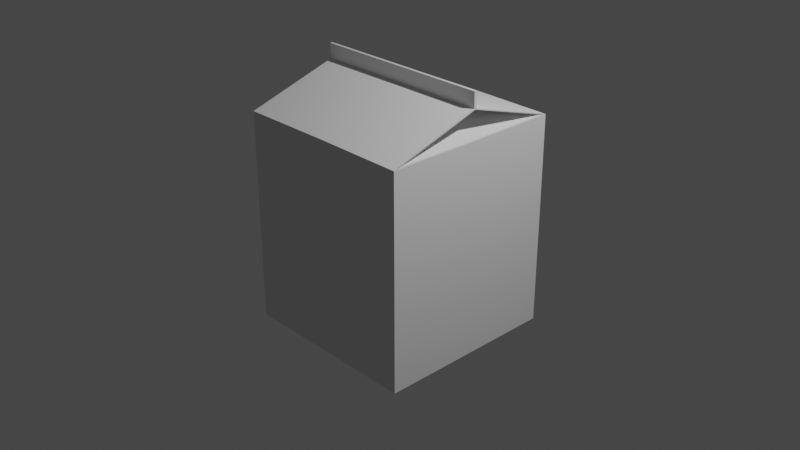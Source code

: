 # Source: KayFloresWeek2HW.blend  (saved by Blender 3.0.42; exported with 4.5.12 LTS)
import bpy
from mathutils import Matrix  # noqa: F401  (used for matrix-valued properties, if any)

bpy.ops.wm.read_factory_settings(use_empty=True)
scene = bpy.context.scene
scene.name = 'Scene'

# ---- collections
col_collection = bpy.data.collections.new('Collection'); scene.collection.children.link(col_collection)

# ---- world
world_world = bpy.data.worlds.new('World'); scene.world = world_world
world_world.use_nodes = True; world_world.node_tree.nodes.clear()
_N = world_world.node_tree.nodes; _L = world_world.node_tree.links
n0 = _N.new('ShaderNodeOutputWorld'); n0.name = 'World Output'; n0.location = (300, 300)
n1 = _N.new('ShaderNodeBackground'); n1.name = 'Background'; n1.location = (10, 300)
n1.inputs[0].default_value = (0.05088, 0.05088, 0.05088, 1.0)
_L.new(n1.outputs[0], n0.inputs[0])
n0.is_active_output = True
world_world.color = (0.0331, 0.0331, 0.0331)
world_world.use_sun_shadow = False
world_world.sun_shadow_jitter_overblur = 0.0

# ---- cameras
cam_camera = bpy.data.cameras.new('Camera')
cam_camera.clip_end = 100.0
cam_camera.ortho_scale = 7.314

# ---- lights
light_light = bpy.data.lights.new('Light', 'POINT')
light_light.transmission_factor = 0.0
light_light.energy = 1000.0
light_light.shadow_soft_size = 0.1
light_light.shadow_maximum_resolution = 0.006
light_light.use_absolute_resolution = True

# ---- meshes
me_cube_002 = bpy.data.meshes.new('Cube.002')
me_cube_002.from_pydata([(-1.0, -1.0, -1.149), (-1.0, 1.0, -1.149), (1.0, -1.0, -1.149), (1.0, 1.0, -1.149), (-1.0, 0.0, -1.149), (-1.0, -1.0, 0.0), (-1.0, 1.0, 0.0), (0.0, 1.0, -1.149), (0.0, 1.0, 1.149), (1.0, 1.0, 0.0), (1.0, 0.0, -1.149), (-0.997, 0.0, 1.445), (1.0, -1.0, 0.0), (0.0, -1.0, -1.149), (0.0, -1.0, 1.149), (0.0, 0.0, -1.149), (0.0, -1.0, 0.0), (1.0, 0.0, 0.0), (0.0, 1.0, 0.0), (-1.0, 0.0, 0.0), (-0.993, -0.9241, 1.154), (-0.9976, -1.0, 1.144), (-0.993, 0.9241, 1.154), (-0.9976, 1.0, 1.144), (-1.0, 0.0, 1.144), (-0.9942, 0.0, 1.154), (0.993, -0.9181, 1.155), (0.9971, -1.0, 1.143), (0.993, 0.9181, 1.155), (0.9971, 1.0, 1.143), (0.996, 0.0, 1.444), (0.9942, 0.0, 1.155), (1.0, 0.0, 1.143), (0.0, -0.01422, 1.455), (0.0, 0.01422, 1.455), (-0.9969, -0.0142, 1.454), (-0.9969, 0.0142, 1.454), (0.9959, 0.01419, 1.454), (0.9959, -0.01419, 1.454), (-0.9969, -0.0142, 1.621), (-0.9969, 0.0142, 1.621), (0.9959, 0.01419, 1.621), (0.9959, -0.01419, 1.621), (6.015e-07, -0.01422, 1.621), (6.015e-07, 0.01422, 1.621), (0.2978, 0.0, 1.407), (-0.2983, 0.0, 1.407), (0.9959, 9.313e-10, 1.454), (0.9959, 9.313e-10, 1.621), (6.015e-07, 0.0, 1.621), (-0.9969, 0.0, 1.621), (-0.9969, 0.0, 1.454)], [], [(28, 30, 45), (51, 36, 11), (29, 8, 34, 37), (15, 10, 2, 13), (20, 11, 46), (17, 32, 27, 12), (18, 8, 29, 9), (19, 24, 23, 6), (4, 15, 13, 0), (1, 7, 15, 4), (7, 3, 10, 15), (13, 16, 5, 0), (2, 12, 16, 13), (45, 30, 26), (10, 17, 12, 2), (3, 9, 17, 10), (9, 29, 32, 17), (7, 18, 9, 3), (1, 6, 18, 7), (46, 11, 22), (4, 19, 6, 1), (0, 5, 19, 4), (33, 35, 21, 14), (6, 23, 8, 18), (16, 14, 21, 5), (12, 27, 14, 16), (47, 38, 30), (36, 23, 22, 11), (25, 22, 23, 24), (20, 25, 24, 21), (5, 21, 24, 19), (38, 27, 26, 30), (28, 31, 32, 29), (31, 26, 27, 32), (8, 23, 36, 34), (33, 38, 42, 43), (51, 35, 39, 50), (38, 33, 14, 27), (49, 50, 39, 43), (48, 49, 43, 42), (35, 33, 43, 39), (47, 37, 41, 48), (37, 34, 44, 41), (34, 36, 40, 44), (29, 37, 30, 28), (21, 35, 11, 20), (36, 51, 50, 40), (44, 40, 50, 49), (41, 44, 49, 48), (38, 47, 48, 42), (37, 47, 30), (35, 51, 11), (31, 45, 26), (31, 28, 45), (25, 20, 46), (25, 46, 22)])
_uv = me_cube_002.uv_layers.new(name='UVMap')
_uv.uv.foreach_set('vector', [0.6245, 0.5048, 0.6245, 0.625, 0.6118, 0.625, 0.7497, 0.376, 0.625, 0.126, 0.6246, 0.125, 0.6254, 0.4998, 0.75, 0.5, 0.75, 0.624, 0.6257, 0.624, 0.25, 0.625, 0.375, 0.625, 0.375, 0.75, 0.25, 0.75, 0.6246, 0.004042, 0.6246, 0.125, 0.6118, 0.125, 0.5, 0.625, 0.5981, 0.625, 0.6244, 0.75, 0.5, 0.75, 0.5, 0.375, 0.625, 0.375, 0.6244, 0.4996, 0.5, 0.5, 0.5, 0.125, 0.5982, 0.125, 0.6245, 0.25, 0.5, 0.25, 0.125, 0.625, 0.25, 0.625, 0.25, 0.75, 0.125, 0.75, 0.125, 0.5, 0.25, 0.5, 0.25, 0.625, 0.125, 0.625, 0.25, 0.5, 0.375, 0.5, 0.375, 0.625, 0.25, 0.625, 0.375, 0.875, 0.5, 0.875, 0.5, 1.0, 0.375, 1.0, 0.375, 0.75, 0.5, 0.75, 0.5, 0.875, 0.375, 0.875, 0.6118, 0.625, 0.6245, 0.625, 0.6245, 0.7452, 0.375, 0.625, 0.5, 0.625, 0.5, 0.75, 0.375, 0.75, 0.375, 0.5, 0.5, 0.5, 0.5, 0.625, 0.375, 0.625, 0.5, 0.5, 0.6244, 0.5, 0.5981, 0.625, 0.5, 0.625, 0.375, 0.375, 0.5, 0.375, 0.5, 0.5, 0.375, 0.5, 0.375, 0.25, 0.5, 0.25, 0.5, 0.375, 0.375, 0.375, 0.6118, 0.125, 0.6246, 0.125, 0.6246, 0.246, 0.375, 0.125, 0.5, 0.125, 0.5, 0.25, 0.375, 0.25, 0.375, 0.0, 0.5, 0.0, 0.5, 0.125, 0.375, 0.125, 0.75, 0.626, 0.8744, 0.626, 0.8747, 0.7502, 0.75, 0.75, 0.5, 0.25, 0.6245, 0.2503, 0.625, 0.375, 0.5, 0.375, 0.5, 0.875, 0.625, 0.875, 0.6245, 0.9997, 0.5, 1.0, 0.5, 0.75, 0.6244, 0.7504, 0.625, 0.875, 0.5, 0.875, 0.6257, 0.625, 0.6257, 0.626, 0.6245, 0.625, 0.625, 0.126, 0.625, 0.25, 0.6246, 0.246, 0.6246, 0.125, 0.599, 0.125, 0.6246, 0.246, 0.6245, 0.25, 0.5982, 0.125, 0.6246, 0.004042, 0.599, 0.125, 0.5982, 0.125, 0.6245, 0.0, 0.5, 0.0, 0.6245, 0.0, 0.5982, 0.125, 0.5, 0.125, 0.6257, 0.626, 0.6254, 0.7502, 0.6245, 0.7452, 0.6245, 0.625, 0.6245, 0.5048, 0.5991, 0.625, 0.5981, 0.625, 0.6244, 0.5, 0.5991, 0.625, 0.6245, 0.7452, 0.6244, 0.75, 0.5981, 0.625, 0.75, 0.5, 0.8747, 0.4998, 0.8744, 0.624, 0.75, 0.624, 0.75, 0.626, 0.6257, 0.626, 0.6257, 0.626, 0.75, 0.626, 0.8744, 0.6255, 0.8744, 0.626, 0.8744, 0.626, 0.8744, 0.6255, 0.6257, 0.626, 0.75, 0.626, 0.75, 0.75, 0.6254, 0.7502, 0.75, 0.625, 0.8744, 0.625, 0.8744, 0.626, 0.75, 0.626, 0.6257, 0.625, 0.75, 0.625, 0.75, 0.626, 0.6257, 0.626, 0.8744, 0.626, 0.75, 0.626, 0.75, 0.626, 0.8744, 0.626, 0.6257, 0.6249, 0.6257, 0.624, 0.6257, 0.624, 0.6257, 0.6249, 0.6257, 0.624, 0.75, 0.624, 0.75, 0.624, 0.6257, 0.624, 0.75, 0.624, 0.8744, 0.624, 0.8744, 0.624, 0.75, 0.624, 0.6254, 0.4998, 0.6257, 0.624, 0.6245, 0.625, 0.6245, 0.5048, 0.625, 0.0, 0.625, 0.124, 0.6246, 0.125, 0.6246, 0.004042, 0.8744, 0.625, 0.8744, 0.6255, 0.8744, 0.6255, 0.8744, 0.625, 0.75, 0.624, 0.8744, 0.624, 0.8744, 0.625, 0.75, 0.625, 0.6257, 0.624, 0.75, 0.624, 0.75, 0.625, 0.6257, 0.625, 0.6257, 0.6258, 0.6257, 0.6249, 0.6257, 0.6249, 0.6257, 0.6258, 0.6257, 0.624, 0.6257, 0.625, 0.6245, 0.625, 0.8744, 0.626, 0.7497, 0.376, 0.6246, 0.125, 0.5991, 0.625, 0.6118, 0.625, 0.6245, 0.7452, 0.5991, 0.625, 0.6245, 0.5048, 0.6118, 0.625, 0.599, 0.125, 0.6246, 0.004042, 0.6118, 0.125, 0.599, 0.125, 0.6118, 0.125, 0.6246, 0.246])
me_cube_002.use_remesh_fix_poles = True
me_cube_002.use_remesh_preserve_attributes = False
me_cube_002.use_mirror_x = True
me_cube_002.update()

# ---- objects
ob_light = bpy.data.objects.new('Light', light_light)
ob_camera = bpy.data.objects.new('Camera', cam_camera)
ob_cube = bpy.data.objects.new('Cube', me_cube_002)

# ---- transforms, parenting, visibility, modifiers, constraints
ob_light.location = (4.076, 1.005, 5.904)
ob_light.rotation_euler = (0.6503, 0.05522, 1.866)
ob_light.lock_rotations_4d = False
ob_light.empty_display_type = 'ARROWS'
ob_light.color = (0.0, 0.0, 0.0, 0.0)
ob_light.lineart.crease_threshold = 0.0
ob_camera.location = (7.359, -6.926, 4.958)
ob_camera.rotation_euler = (1.109, 0.0, 0.8149)
ob_camera.lock_rotations_4d = False
ob_camera.empty_display_type = 'ARROWS'
ob_camera.color = (0.0, 0.0, 0.0, 0.0)
ob_camera.display_type = 'WIRE'
ob_camera.lineart.crease_threshold = 0.0
ob_cube.location = (0.0, 0.0, 0.0)
ob_cube.use_mesh_mirror_x = True

# ---- collection membership
col_collection.objects.link(ob_light)
col_collection.objects.link(ob_camera)
col_collection.objects.link(ob_cube)

# ---- scene / render settings (as saved in the file)
scene.camera = ob_camera
scene.frame_start = 1; scene.frame_end = 250; scene.frame_set(25)
scene.render.engine = 'BLENDER_EEVEE_NEXT'
scene.cycles.sampling_pattern = 'TABULATED_SOBOL'
scene.cycles.use_light_tree = False
scene.view_settings.view_transform = 'Filmic'
bpy.context.view_layer.update()
